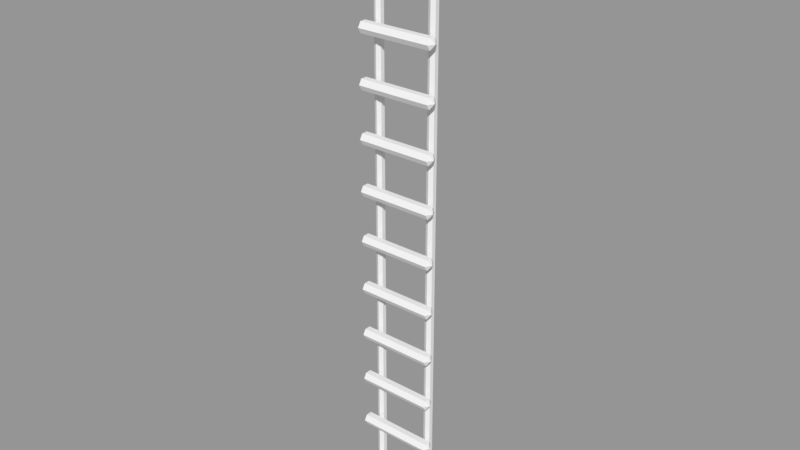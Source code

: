 # Source: escada.blend  (saved by Blender 2.79.0; exported with 4.5.12 LTS)
import bpy
from mathutils import Matrix  # noqa: F401  (used for matrix-valued properties, if any)

bpy.ops.wm.read_factory_settings(use_empty=True)
scene = bpy.context.scene
scene.name = 'Scene'

# ---- collections
col_collection_1 = bpy.data.collections.new('Collection 1'); scene.collection.children.link(col_collection_1)

# ---- materials (node trees are filled in below, after node groups)
mat_escada_de_madeira = bpy.data.materials.new('escada_de_madeira')
mat_escada_de_madeira.alpha_threshold = 0.0
mat_escada_de_madeira.use_transparent_shadow = False
mat_escada_de_madeira.roughness = 0.5

# ---- material node trees

# ---- meshes
me_cylinder_002 = bpy.data.meshes.new('Cylinder.002')
me_cylinder_002.from_pydata([(-0.5293, 0.08362, 0.00491), (-0.5293, 0.08362, 0.9172), (-0.4615, 0.04445, 0.00491), (-0.4615, 0.04445, 0.9172), (-0.4615, -0.03389, 0.00491), (-0.4615, -0.03389, 0.9172), (-0.5293, -0.07306, 0.00491), (-0.5293, -0.07306, 0.9172), (-0.5971, -0.03389, 0.00491), (-0.5971, -0.03389, 0.9172), (-0.5971, 0.04445, 0.00491), (-0.5971, 0.04445, 0.9172), (0.5194, 0.08362, 0.00491), (0.5194, 0.08362, 0.9172), (0.5872, 0.04445, 0.00491), (0.5872, 0.04445, 0.9172), (0.5872, -0.03389, 0.00491), (0.5872, -0.03389, 0.9172), (0.5194, -0.07306, 0.00491), (0.5194, -0.07306, 0.9172), (0.4515, -0.03389, 0.00491), (0.4515, -0.03389, 0.9172), (0.4515, 0.04445, 0.00491), (0.4515, 0.04445, 0.9172), (-0.6872, -0.0787, 0.4611), (0.6499, -0.0787, 0.4611), (-0.6872, -0.1334, 0.3663), (0.6499, -0.1334, 0.3663), (-0.6872, -0.2429, 0.3663), (0.6499, -0.2429, 0.3663), (-0.6872, -0.2976, 0.4611), (0.6499, -0.2976, 0.4611), (-0.6872, -0.2429, 0.5558), (0.6499, -0.2429, 0.5558), (-0.6872, -0.1334, 0.5558), (0.6499, -0.1334, 0.5558), (-0.7583, -0.1882, 0.4611), (0.7138, -0.1882, 0.4611), (0.5194, 0.005279, 0.00491), (0.5194, 0.005279, 0.9172), (-0.5293, 0.005279, 0.9172), (-0.5293, 0.005279, 0.00491)], [], [(0, 1, 3, 2), (2, 3, 5, 4), (4, 5, 7, 6), (6, 7, 9, 8), (9, 7, 40), (8, 9, 11, 10), (10, 11, 1, 0), (8, 10, 41), (12, 13, 15, 14), (14, 15, 17, 16), (16, 17, 19, 18), (18, 19, 21, 20), (13, 23, 39), (20, 21, 23, 22), (22, 23, 13, 12), (14, 16, 38), (24, 25, 27, 26), (26, 27, 29, 28), (28, 29, 31, 30), (30, 31, 33, 32), (29, 27, 37), (32, 33, 35, 34), (34, 35, 25, 24), (28, 30, 36), (34, 24, 36), (30, 32, 36), (26, 28, 36), (32, 34, 36), (24, 26, 36), (35, 33, 37), (27, 25, 37), (31, 29, 37), (25, 35, 37), (33, 31, 37), (20, 22, 38), (12, 14, 38), (16, 18, 38), (22, 12, 38), (18, 20, 38), (21, 19, 39), (17, 15, 39), (23, 21, 39), (15, 13, 39), (19, 17, 39), (5, 3, 40), (11, 9, 40), (3, 1, 40), (7, 5, 40), (1, 11, 40), (0, 2, 41), (4, 6, 41), (10, 0, 41), (6, 8, 41), (2, 4, 41)])
_uv = me_cylinder_002.uv_layers.new(name='UVMap')
_uv.uv.foreach_set('vector', [0.009266, 0.3239, 0.5902, 0.3239, 0.5902, 0.3738, 0.009266, 0.3738, 0.009266, 0.3738, 0.5902, 0.3738, 0.5902, 0.4236, 0.009266, 0.4236, 0.009266, 0.1243, 0.5902, 0.1243, 0.5902, 0.1742, 0.009266, 0.1742, 0.009266, 0.1742, 0.5902, 0.1742, 0.5902, 0.2241, 0.009266, 0.2241, 0.7445, 0.9901, 0.7013, 0.9652, 0.7445, 0.9402, 0.009266, 0.2241, 0.5902, 0.2241, 0.5902, 0.274, 0.009266, 0.274, 0.009266, 0.274, 0.5902, 0.274, 0.5902, 0.3239, 0.009266, 0.3239, 0.8313, 0.8903, 0.8745, 0.9153, 0.8313, 0.9402, 0.009266, 0.6735, 0.5902, 0.6735, 0.5902, 0.7234, 0.009266, 0.7234, 0.009266, 0.4241, 0.5902, 0.4241, 0.5902, 0.474, 0.009266, 0.474, 0.009266, 0.474, 0.5902, 0.474, 0.5902, 0.5238, 0.009266, 0.5238, 0.009266, 0.5238, 0.5902, 0.5238, 0.5902, 0.5737, 0.009266, 0.5737, 0.1565, 0.9503, 0.1316, 0.9935, 0.1067, 0.9503, 0.009266, 0.5737, 0.5902, 0.5737, 0.5902, 0.6236, 0.009266, 0.6236, 0.009266, 0.6236, 0.5902, 0.6236, 0.5902, 0.6735, 0.009266, 0.6735, 0.2733, 0.9922, 0.2234, 0.9922, 0.2484, 0.949, 0.000209, 0.1396, 0.8517, 0.1396, 0.8517, 0.2093, 0.0002091, 0.2093, 0.0002091, 0.2093, 0.8517, 0.2093, 0.8517, 0.279, 0.000209, 0.279, 0.000209, 0.279, 0.8517, 0.279, 0.8517, 0.3487, 0.000209, 0.3487, 0.000209, 0.3487, 0.8517, 0.3487, 0.8517, 0.4184, 0.000209, 0.4184, 0.3567, 0.8589, 0.4333, 0.8589, 0.395, 0.9252, 0.000209, 0.00021, 0.8517, 0.000209, 0.8517, 0.06991, 0.000209, 0.06991, 0.000209, 0.06991, 0.8517, 0.06991, 0.8517, 0.1396, 0.000209, 0.1396, 0.5332, 0.9913, 0.4942, 0.9238, 0.5722, 0.9238, 0.6111, 0.8563, 0.6501, 0.9238, 0.5722, 0.9238, 0.4942, 0.9238, 0.5332, 0.8563, 0.5722, 0.9238, 0.6111, 0.9913, 0.5332, 0.9913, 0.5722, 0.9238, 0.5332, 0.8563, 0.6111, 0.8563, 0.5722, 0.9238, 0.6501, 0.9238, 0.6111, 0.9913, 0.5722, 0.9238, 0.4333, 0.9915, 0.3567, 0.9915, 0.395, 0.9252, 0.4333, 0.8589, 0.4715, 0.9252, 0.395, 0.9252, 0.3185, 0.9252, 0.3567, 0.8589, 0.395, 0.9252, 0.4715, 0.9252, 0.4333, 0.9915, 0.395, 0.9252, 0.3567, 0.9915, 0.3185, 0.9252, 0.395, 0.9252, 0.2234, 0.9058, 0.2733, 0.9058, 0.2484, 0.949, 0.2983, 0.949, 0.2733, 0.9922, 0.2484, 0.949, 0.2234, 0.9922, 0.1985, 0.949, 0.2484, 0.949, 0.2733, 0.9058, 0.2983, 0.949, 0.2484, 0.949, 0.1985, 0.949, 0.2234, 0.9058, 0.2484, 0.949, 0.08171, 0.9935, 0.05677, 0.9503, 0.1067, 0.9503, 0.08171, 0.9071, 0.1316, 0.9071, 0.1067, 0.9503, 0.1316, 0.9935, 0.08171, 0.9935, 0.1067, 0.9503, 0.1316, 0.9071, 0.1565, 0.9503, 0.1067, 0.9503, 0.05677, 0.9503, 0.08171, 0.9071, 0.1067, 0.9503, 0.7013, 0.9153, 0.7445, 0.8903, 0.7445, 0.9402, 0.7877, 0.9652, 0.7445, 0.9901, 0.7445, 0.9402, 0.7445, 0.8903, 0.7877, 0.9153, 0.7445, 0.9402, 0.7013, 0.9652, 0.7013, 0.9153, 0.7445, 0.9402, 0.7877, 0.9153, 0.7877, 0.9652, 0.7445, 0.9402, 0.8745, 0.9652, 0.8313, 0.9901, 0.8313, 0.9402, 0.7881, 0.9652, 0.7881, 0.9153, 0.8313, 0.9402, 0.8745, 0.9153, 0.8745, 0.9652, 0.8313, 0.9402, 0.7881, 0.9153, 0.8313, 0.8903, 0.8313, 0.9402, 0.8313, 0.9901, 0.7881, 0.9652, 0.8313, 0.9402])
me_cylinder_002.materials.append(mat_escada_de_madeira)
me_cylinder_002.use_remesh_preserve_volume = False
me_cylinder_002.use_remesh_preserve_attributes = False
me_cylinder_002.use_mirror_vertex_groups = False
me_cylinder_002.use_paint_bone_selection = False
me_cylinder_002.use_paint_mask = True
me_cylinder_002.update()

# ---- objects
ob_escada_de_madeira = bpy.data.objects.new('escada_de_madeira', me_cylinder_002)

# ---- transforms, parenting, visibility, modifiers, constraints
ob_escada_de_madeira.location = (0.0, 0.0, 0.0)
ob_escada_de_madeira.lineart.crease_threshold = 0.0
_m = ob_escada_de_madeira.modifiers.new('Array', 'ARRAY')
_m.count = 12
_m.constant_offset_displace = (0.0, 0.0, 0.0)
_m.relative_offset_displace = (0.0, 0.0, 1.0)

# ---- collection membership
col_collection_1.objects.link(ob_escada_de_madeira)

# ---- scene / render settings (as saved in the file)
scene.frame_start = 1; scene.frame_end = 250; scene.frame_set(1)
scene.render.engine = 'BLENDER_EEVEE_NEXT'
scene.render.resolution_percentage = 50
scene.render.dither_intensity = 0.0
scene.cycles.use_denoising = False
scene.cycles.samples = 128
scene.cycles.sampling_pattern = 'TABULATED_SOBOL'
scene.cycles.use_adaptive_sampling = False
scene.cycles.use_light_tree = False
scene.cycles.blur_glossy = 0.0
scene.cycles.sample_clamp_indirect = 0.0
scene.view_settings.view_transform = 'Standard'
bpy.context.view_layer.update()

# ---- added for rendering (the .blend has no active camera and no usable light): camera, sun + grey world if the file has none
cam_auto = bpy.data.cameras.new('AutoCamera')
cam_auto.lens = 50.0
cam_auto.sensor_width = 36.0
cam_auto.clip_end = 1000.0
ob_auto_camera = bpy.data.objects.new('AutoCamera', cam_auto)
scene.collection.objects.link(ob_auto_camera)
ob_auto_camera.location = (10.2039, -12.3784, 13.6596)
ob_auto_camera.rotation_euler = (1.09748, -7.21219e-08, 0.694738)
scene.camera = ob_auto_camera
light_auto_sun = bpy.data.lights.new('AutoSun', 'SUN')
light_auto_sun.energy = 3.0
light_auto_sun.angle = 0.0523599
ob_auto_sun = bpy.data.objects.new('AutoSun', light_auto_sun)
scene.collection.objects.link(ob_auto_sun)
ob_auto_sun.rotation_euler = (0.872665, 0.174533, 0.523599)
if scene.world is None:
    world_auto = bpy.data.worlds.new('AutoWorld')
    world_auto.color = (0.3, 0.3, 0.3)
    scene.world = world_auto
bpy.context.view_layer.update()
